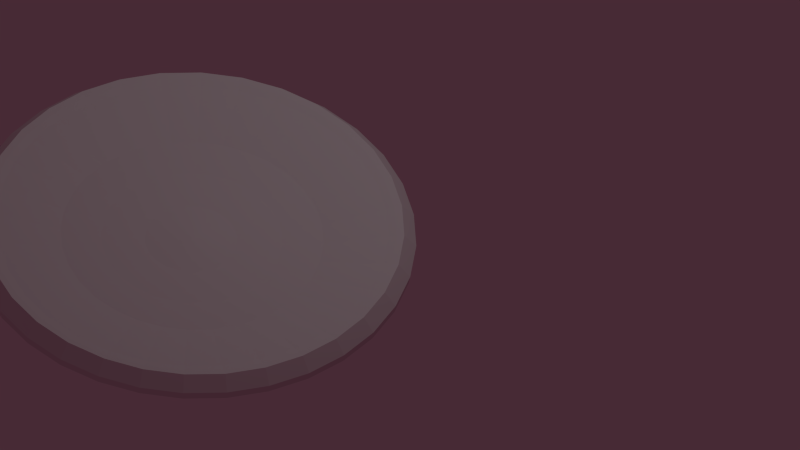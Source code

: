 # Source: pizza_V5.blend  (saved by Blender 2.69.0; exported with 4.5.12 LTS)
import bpy
from mathutils import Matrix  # noqa: F401  (used for matrix-valued properties, if any)

bpy.ops.wm.read_factory_settings(use_empty=True)
scene = bpy.context.scene
scene.name = 'Scene'

# ---- collections
col_collection_1 = bpy.data.collections.new('Collection 1'); scene.collection.children.link(col_collection_1)

# ---- materials (node trees are filled in below, after node groups)
mat_material = bpy.data.materials.new('Material')
mat_material.alpha_threshold = 0.0
mat_material.use_transparent_shadow = False
mat_material.roughness = 0.5
mat_material.specular_intensity = 0.0
mat_material.line_color = (0.0, 0.0, 0.0, 1.0)

# ---- material node trees

# ---- world
world_world = bpy.data.worlds.new('World'); scene.world = world_world
world_world.color = (0.06372, 0.02342, 0.0358)
world_world.use_sun_shadow = False
world_world.sun_shadow_jitter_overblur = 0.0
world_world.cycles.sampling_method = 'MANUAL'
world_world.cycles.sample_map_resolution = 256

# ---- cameras
cam_camera = bpy.data.cameras.new('Camera')
cam_camera.type = 'ORTHO'
cam_camera.clip_end = 100.0
cam_camera.lens = 35.0
cam_camera.sensor_width = 32.0
cam_camera.sensor_height = 18.0
cam_camera.ortho_scale = 7.314
cam_camera.dof.focus_distance = 0.0
cam_camera.dof.aperture_fstop = 128.0

# ---- lights
light_lamp = bpy.data.lights.new('Lamp', 'POINT')
light_lamp.transmission_factor = 0.0
light_lamp.cutoff_distance = 30.0
light_lamp.energy = 100.0
light_lamp.shadow_buffer_clip_start = 1.001
light_lamp.shadow_soft_size = 0.1
light_lamp.shadow_maximum_resolution = 0.006
light_lamp.use_absolute_resolution = True
light_lamp.cycles.use_multiple_importance_sampling = False

# ---- meshes
me_sphere = bpy.data.meshes.new('Sphere')
me_sphere.from_pydata([(-0.2129, -0.004, -0.01814), (-0.4147, -1.341e-07, -0.01596), (-0.6021, -1.341e-07, -0.009564), (-0.901, 0.000677, 0.02229), (-0.9362, -0.0009576, 0.02778), (-0.9688, -1.353e-07, 0.03134), (-1.026, -1.341e-07, -0.0007478), (-1.022, -1.385e-07, -0.0209), (-0.2088, 0.03725, -0.01814), (-0.4068, 0.08091, -0.01596), (-0.5905, 0.1175, -0.009564), (-0.8837, 0.1759, 0.02229), (-0.9182, 0.1816, 0.02778), (-0.9502, 0.189, 0.03134), (-1.006, 0.2002, -0.0007479), (-1.002, 0.1993, -0.0209), (-0.1968, 0.07691, -0.01814), (-0.3832, 0.1587, -0.01596), (-0.5563, 0.2304, -0.009564), (-0.8326, 0.3445, 0.02229), (-0.865, 0.3571, 0.02778), (-0.8951, 0.3708, 0.03134), (-0.948, 0.3927, -0.0007479), (-0.9437, 0.3909, -0.0209), (-0.1772, 0.1135, -0.01814), (-0.3448, 0.2304, -0.01596), (-0.5006, 0.3345, -0.009564), (-0.7496, 0.4998, 0.02229), (-0.7785, 0.5189, 0.02778), (-0.8055, 0.5383, 0.03134), (-0.8531, 0.5701, -0.0007479), (-0.8494, 0.5675, -0.0209), (-0.1509, 0.1455, -0.01814), (-0.2933, 0.2933, -0.01596), (-0.4257, 0.4257, -0.009564), (-0.6379, 0.6359, 0.02229), (-0.6622, 0.6607, 0.02778), (-0.6851, 0.6851, 0.03134), (-0.7255, 0.7255, -0.0007479), (-0.7223, 0.7223, -0.0209), (-0.1189, 0.1718, -0.01814), (-0.2304, 0.3448, -0.01596), (-0.3345, 0.5006, -0.009564), (-0.5017, 0.7476, 0.02229), (-0.5204, 0.7771, 0.02778), (-0.5383, 0.8055, 0.03134), (-0.5701, 0.8531, -0.0007479), (-0.5675, 0.8494, -0.0209), (-0.08235, 0.1913, -0.01814), (-0.1587, 0.3832, -0.01596), (-0.2304, 0.5563, -0.009564), (-0.3464, 0.8307, 0.02229), (-0.3586, 0.8635, 0.02778), (-0.3708, 0.8951, 0.03134), (-0.3927, 0.948, -0.0007479), (-0.3909, 0.9437, -0.0209), (-0.04269, 0.2034, -0.01814), (-0.08091, 0.4068, -0.01596), (-0.1175, 0.5905, -0.009564), (-0.1779, 0.8818, 0.02229), (-0.183, 0.9168, 0.02778), (-0.189, 0.9502, 0.03134), (-0.2002, 1.006, -0.0007479), (-0.1993, 1.002, -0.0209), (-0.001439, 0.2074, -0.01814), (1.49e-07, 0.4147, -0.01596), (1.49e-07, 0.6021, -0.009564), (-0.002616, 0.899, 0.02229), (-0.0004943, 0.9348, 0.02778), (1.653e-07, 0.9688, 0.03134), (2.831e-07, 1.026, -0.0007479), (1.357e-07, 1.022, -0.0209), (0.03981, 0.2034, -0.01814), (0.08091, 0.4068, -0.01596), (0.1175, 0.5905, -0.009564), (0.1726, 0.8818, 0.02229), (0.1821, 0.9168, 0.02778), (0.189, 0.9502, 0.03134), (0.2002, 1.006, -0.0007479), (0.1993, 1.002, -0.0209), (0.07947, 0.1913, -0.01814), (0.1587, 0.3832, -0.01596), (0.2304, 0.5563, -0.009564), (0.3412, 0.8307, 0.02229), (0.3576, 0.8635, 0.02778), (0.3708, 0.8951, 0.03134), (0.3927, 0.948, -0.0007479), (0.3909, 0.9437, -0.0209), (0.116, 0.1718, -0.01814), (0.2304, 0.3448, -0.01596), (0.3345, 0.5006, -0.009564), (0.4965, 0.7476, 0.02229), (0.5194, 0.7771, 0.02778), (0.5383, 0.8055, 0.03134), (0.5701, 0.8531, -0.0007479), (0.5675, 0.8494, -0.0209), (0.1481, 0.1455, -0.01814), (0.2933, 0.2933, -0.01596), (0.4257, 0.4257, -0.009564), (0.6326, 0.6359, 0.02229), (0.6612, 0.6607, 0.02778), (0.6851, 0.6851, 0.03134), (0.7255, 0.7255, -0.0007479), (0.7223, 0.7223, -0.0209), (0.1744, 0.1135, -0.01814), (0.3448, 0.2304, -0.01596), (0.5006, 0.3345, -0.009564), (0.7444, 0.4998, 0.02229), (0.7775, 0.5189, 0.02778), (0.8055, 0.5383, 0.03134), (0.8531, 0.5701, -0.0007479), (0.8494, 0.5675, -0.0209), (0.1939, 0.07691, -0.01814), (0.3832, 0.1587, -0.01596), (0.5563, 0.2304, -0.009564), (0.8274, 0.3445, 0.02229), (0.864, 0.3571, 0.02778), (0.8951, 0.3708, 0.03134), (0.948, 0.3927, -0.0007479), (0.9437, 0.3909, -0.0209), (0.2059, 0.03725, -0.01814), (0.4068, 0.08091, -0.01596), (0.5905, 0.1175, -0.009564), (0.8785, 0.1759, 0.02229), (0.9173, 0.1816, 0.02778), (0.9502, 0.189, 0.03134), (1.006, 0.2002, -0.0007479), (1.002, 0.1993, -0.0209), (0.21, -0.004, -0.01814), (0.4147, -1.937e-07, -0.01596), (0.6021, -1.937e-07, -0.009564), (0.8958, 0.0006769, 0.02229), (0.9352, -0.0009577, 0.02778), (0.9688, -3.014e-07, 0.03134), (1.026, -2.98e-07, -0.0007479), (1.022, -2.45e-07, -0.0209), (0.2059, -0.04525, -0.01814), (0.4068, -0.08091, -0.01596), (0.5905, -0.1175, -0.009564), (0.8785, -0.1746, 0.02229), (0.9173, -0.1835, 0.02778), (0.9502, -0.189, 0.03134), (1.006, -0.2002, -0.0007479), (1.002, -0.1993, -0.0209), (0.1939, -0.08491, -0.01814), (0.3832, -0.1587, -0.01596), (0.5563, -0.2304, -0.009564), (0.8274, -0.3431, 0.02229), (0.864, -0.359, 0.02778), (0.8951, -0.3708, 0.03134), (0.948, -0.3927, -0.0007479), (0.9437, -0.3909, -0.0209), (0.1744, -0.1215, -0.01814), (0.3448, -0.2304, -0.01596), (0.5006, -0.3345, -0.009564), (0.7444, -0.4984, 0.02229), (0.7775, -0.5208, 0.02778), (0.8055, -0.5383, 0.03134), (0.8531, -0.5701, -0.0007479), (0.8494, -0.5675, -0.0209), (0.1481, -0.1535, -0.01814), (0.2933, -0.2933, -0.01596), (0.4257, -0.4257, -0.009564), (0.6326, -0.6346, 0.02229), (0.6612, -0.6626, 0.02778), (0.6851, -0.6851, 0.03134), (0.7255, -0.7255, -0.0007479), (0.7223, -0.7223, -0.0209), (0.116, -0.1798, -0.01814), (0.2304, -0.3448, -0.01596), (0.3345, -0.5006, -0.009564), (0.4965, -0.7463, 0.02229), (0.5194, -0.779, 0.02778), (0.5383, -0.8055, 0.03134), (0.5701, -0.8531, -0.0007479), (0.5675, -0.8494, -0.0209), (0.07947, -0.1993, -0.01814), (0.1587, -0.3832, -0.01596), (0.2304, -0.5563, -0.009564), (0.3412, -0.8293, 0.02229), (0.3576, -0.8655, 0.02778), (0.3708, -0.8951, 0.03134), (0.3927, -0.948, -0.0007479), (0.3909, -0.9437, -0.0209), (0.03981, -0.2114, -0.01814), (0.08091, -0.4068, -0.01596), (0.1175, -0.5905, -0.009564), (0.1726, -0.8804, 0.02229), (0.1821, -0.9187, 0.02778), (0.189, -0.9502, 0.03134), (0.2002, -1.006, -0.0007479), (0.1993, -1.002, -0.0209), (-0.001439, -0.2154, -0.01814), (2.98e-08, -0.4147, -0.01596), (0.0, -0.6021, -0.009564), (-0.002616, -0.8977, 0.02229), (-0.0004945, -0.9367, 0.02778), (-6.129e-08, -0.9688, 0.03134), (-1.192e-07, -1.026, -0.0007479), (-4.695e-08, -1.022, -0.0209), (-0.04269, -0.2114, -0.01814), (-0.08091, -0.4068, -0.01596), (-0.1175, -0.5905, -0.009564), (-0.1779, -0.8804, 0.02229), (-0.183, -0.9187, 0.02778), (-0.189, -0.9502, 0.03134), (-0.2002, -1.006, -0.0007479), (-0.1993, -1.002, -0.0209), (-0.001239, -0.002898, -0.01234), (-0.08235, -0.1993, -0.01814), (-0.1587, -0.3832, -0.01596), (-0.2304, -0.5563, -0.009564), (-0.3464, -0.8293, 0.02229), (-0.3586, -0.8655, 0.02778), (-0.3708, -0.8951, 0.03134), (-0.3927, -0.948, -0.0007479), (-0.3909, -0.9437, -0.0209), (-0.1189, -0.1798, -0.01814), (-0.2304, -0.3448, -0.01596), (-0.3345, -0.5006, -0.009564), (-0.5017, -0.7463, 0.02229), (-0.5204, -0.779, 0.02778), (-0.5383, -0.8055, 0.03134), (-0.5701, -0.8531, -0.0007479), (-0.5675, -0.8494, -0.0209), (-0.1509, -0.1535, -0.01814), (-0.2933, -0.2933, -0.01596), (-0.4257, -0.4257, -0.009564), (-0.6379, -0.6346, 0.02229), (-0.6622, -0.6626, 0.02778), (-0.6851, -0.6851, 0.03134), (-0.7255, -0.7255, -0.0007479), (-0.7223, -0.7223, -0.0209), (-0.1772, -0.1215, -0.01814), (-0.3448, -0.2304, -0.01596), (-0.5006, -0.3345, -0.009564), (-0.7496, -0.4984, 0.02229), (-0.7785, -0.5208, 0.02778), (-0.8055, -0.5383, 0.03134), (-0.8531, -0.5701, -0.0007479), (-0.8494, -0.5675, -0.0209), (-0.1968, -0.08491, -0.01814), (-0.3832, -0.1587, -0.01596), (-0.5563, -0.2304, -0.009564), (-0.8326, -0.3431, 0.02229), (-0.865, -0.359, 0.02778), (-0.8951, -0.3708, 0.03134), (-0.948, -0.3927, -0.0007479), (-0.9437, -0.3909, -0.0209), (-0.2088, -0.04525, -0.01814), (-0.4068, -0.08091, -0.01596), (-0.5905, -0.1175, -0.009564), (-0.8837, -0.1746, 0.02229), (-0.9182, -0.1835, 0.02778), (-0.9502, -0.189, 0.03134), (-1.006, -0.2002, -0.0007479), (-1.002, -0.1993, -0.0209)], [], [(3, 2, 10, 11), (4, 3, 11, 12), (5, 4, 12, 13), (6, 5, 13, 14), (7, 6, 14, 15), (1, 0, 8, 9), (2, 1, 9, 10), (14, 13, 21, 22), (15, 14, 22, 23), (9, 8, 16, 17), (10, 9, 17, 18), (11, 10, 18, 19), (12, 11, 19, 20), (13, 12, 20, 21), (20, 19, 27, 28), (21, 20, 28, 29), (22, 21, 29, 30), (23, 22, 30, 31), (17, 16, 24, 25), (18, 17, 25, 26), (19, 18, 26, 27), (25, 24, 32, 33), (26, 25, 33, 34), (27, 26, 34, 35), (28, 27, 35, 36), (29, 28, 36, 37), (30, 29, 37, 38), (31, 30, 38, 39), (37, 36, 44, 45), (38, 37, 45, 46), (39, 38, 46, 47), (33, 32, 40, 41), (34, 33, 41, 42), (35, 34, 42, 43), (36, 35, 43, 44), (43, 42, 50, 51), (44, 43, 51, 52), (45, 44, 52, 53), (46, 45, 53, 54), (47, 46, 54, 55), (41, 40, 48, 49), (42, 41, 49, 50), (55, 54, 62, 63), (49, 48, 56, 57), (50, 49, 57, 58), (51, 50, 58, 59), (52, 51, 59, 60), (53, 52, 60, 61), (54, 53, 61, 62), (61, 60, 68, 69), (62, 61, 69, 70), (63, 62, 70, 71), (57, 56, 64, 65), (58, 57, 65, 66), (59, 58, 66, 67), (60, 59, 67, 68), (67, 66, 74, 75), (68, 67, 75, 76), (69, 68, 76, 77), (70, 69, 77, 78), (71, 70, 78, 79), (65, 64, 72, 73), (66, 65, 73, 74), (79, 78, 86, 87), (73, 72, 80, 81), (74, 73, 81, 82), (75, 74, 82, 83), (76, 75, 83, 84), (77, 76, 84, 85), (78, 77, 85, 86), (85, 84, 92, 93), (86, 85, 93, 94), (87, 86, 94, 95), (81, 80, 88, 89), (82, 81, 89, 90), (83, 82, 90, 91), (84, 83, 91, 92), (91, 90, 98, 99), (92, 91, 99, 100), (93, 92, 100, 101), (94, 93, 101, 102), (95, 94, 102, 103), (89, 88, 96, 97), (90, 89, 97, 98), (103, 102, 110, 111), (97, 96, 104, 105), (98, 97, 105, 106), (99, 98, 106, 107), (100, 99, 107, 108), (101, 100, 108, 109), (102, 101, 109, 110), (108, 107, 115, 116), (109, 108, 116, 117), (110, 109, 117, 118), (111, 110, 118, 119), (105, 104, 112, 113), (106, 105, 113, 114), (107, 106, 114, 115), (114, 113, 121, 122), (115, 114, 122, 123), (116, 115, 123, 124), (117, 116, 124, 125), (118, 117, 125, 126), (119, 118, 126, 127), (113, 112, 120, 121), (126, 125, 133, 134), (127, 126, 134, 135), (121, 120, 128, 129), (122, 121, 129, 130), (123, 122, 130, 131), (124, 123, 131, 132), (125, 124, 132, 133), (132, 131, 139, 140), (133, 132, 140, 141), (134, 133, 141, 142), (135, 134, 142, 143), (129, 128, 136, 137), (130, 129, 137, 138), (131, 130, 138, 139), (138, 137, 145, 146), (139, 138, 146, 147), (140, 139, 147, 148), (141, 140, 148, 149), (142, 141, 149, 150), (143, 142, 150, 151), (137, 136, 144, 145), (150, 149, 157, 158), (151, 150, 158, 159), (145, 144, 152, 153), (146, 145, 153, 154), (147, 146, 154, 155), (148, 147, 155, 156), (149, 148, 156, 157), (156, 155, 163, 164), (157, 156, 164, 165), (158, 157, 165, 166), (159, 158, 166, 167), (153, 152, 160, 161), (154, 153, 161, 162), (155, 154, 162, 163), (162, 161, 169, 170), (163, 162, 170, 171), (164, 163, 171, 172), (165, 164, 172, 173), (166, 165, 173, 174), (167, 166, 174, 175), (161, 160, 168, 169), (174, 173, 181, 182), (175, 174, 182, 183), (169, 168, 176, 177), (170, 169, 177, 178), (171, 170, 178, 179), (172, 171, 179, 180), (173, 172, 180, 181), (179, 178, 186, 187), (180, 179, 187, 188), (181, 180, 188, 189), (182, 181, 189, 190), (183, 182, 190, 191), (177, 176, 184, 185), (178, 177, 185, 186), (191, 190, 198, 199), (185, 184, 192, 193), (186, 185, 193, 194), (187, 186, 194, 195), (188, 187, 195, 196), (189, 188, 196, 197), (190, 189, 197, 198), (197, 196, 204, 205), (198, 197, 205, 206), (199, 198, 206, 207), (193, 192, 200, 201), (194, 193, 201, 202), (195, 194, 202, 203), (196, 195, 203, 204), (203, 202, 211, 212), (204, 203, 212, 213), (205, 204, 213, 214), (206, 205, 214, 215), (207, 206, 215, 216), (201, 200, 209, 210), (202, 201, 210, 211), (216, 215, 223, 224), (210, 209, 217, 218), (211, 210, 218, 219), (212, 211, 219, 220), (213, 212, 220, 221), (214, 213, 221, 222), (215, 214, 222, 223), (222, 221, 229, 230), (223, 222, 230, 231), (224, 223, 231, 232), (218, 217, 225, 226), (219, 218, 226, 227), (220, 219, 227, 228), (221, 220, 228, 229), (228, 227, 235, 236), (229, 228, 236, 237), (230, 229, 237, 238), (231, 230, 238, 239), (232, 231, 239, 240), (226, 225, 233, 234), (227, 226, 234, 235), (240, 239, 247, 248), (234, 233, 241, 242), (235, 234, 242, 243), (236, 235, 243, 244), (237, 236, 244, 245), (238, 237, 245, 246), (239, 238, 246, 247), (246, 245, 253, 254), (247, 246, 254, 255), (248, 247, 255, 256), (242, 241, 249, 250), (243, 242, 250, 251), (244, 243, 251, 252), (245, 244, 252, 253), (0, 208, 8), (8, 208, 16), (16, 208, 24), (24, 208, 32), (32, 208, 40), (40, 208, 48), (48, 208, 56), (56, 208, 64), (64, 208, 72), (72, 208, 80), (80, 208, 88), (88, 208, 96), (96, 208, 104), (104, 208, 112), (112, 208, 120), (120, 208, 128), (128, 208, 136), (136, 208, 144), (144, 208, 152), (152, 208, 160), (160, 208, 168), (168, 208, 176), (176, 208, 184), (184, 208, 192), (192, 208, 200), (200, 208, 209), (209, 208, 217), (217, 208, 225), (225, 208, 233), (233, 208, 241), (241, 208, 249), (251, 250, 1, 2), (252, 251, 2, 3), (253, 252, 3, 4), (254, 253, 4, 5), (255, 254, 5, 6), (249, 208, 0), (256, 255, 6, 7), (250, 249, 0, 1)])
_uv = me_sphere.uv_layers.new(name='UVMap')
_uv.uv.foreach_set('vector', [0.1423, 0.306, 0.2481, 0.3655, 0.2267, 0.417, 0.1154, 0.3828, 0.1082, 0.29, 0.1423, 0.306, 0.1154, 0.3828, 0.08416, 0.3718, 0.09434, 0.283, 0.1082, 0.29, 0.08416, 0.3718, 0.05964, 0.3661, 0.06623, 0.2678, 0.09434, 0.283, 0.05964, 0.3661, 0.02934, 0.3567, 0.05726, 0.2629, 0.06623, 0.2678, 0.02934, 0.3567, 0.01956, 0.3537, 0.3263, 0.4073, 0.4114, 0.4507, 0.4039, 0.4688, 0.3115, 0.4428, 0.2481, 0.3655, 0.3263, 0.4073, 0.3115, 0.4428, 0.2267, 0.417, 0.02934, 0.3567, 0.05964, 0.3661, 0.04821, 0.4529, 0.02632, 0.4535, 0.01956, 0.3537, 0.02934, 0.3567, 0.02632, 0.4535, 0.01058, 0.4493, 0.3115, 0.4428, 0.4039, 0.4688, 0.4, 0.488, 0.304, 0.4805, 0.2267, 0.417, 0.3115, 0.4428, 0.304, 0.4805, 0.2158, 0.4718, 0.1154, 0.3828, 0.2267, 0.417, 0.2158, 0.4718, 0.109, 0.466, 0.08416, 0.3718, 0.1154, 0.3828, 0.109, 0.466, 0.0702, 0.4555, 0.05964, 0.3661, 0.08416, 0.3718, 0.0702, 0.4555, 0.04821, 0.4529, 0.0702, 0.4555, 0.109, 0.466, 0.1108, 0.5278, 0.06736, 0.54, 0.04821, 0.4529, 0.0702, 0.4555, 0.06736, 0.54, 0.04185, 0.5445, 0.02632, 0.4535, 0.04821, 0.4529, 0.04185, 0.5445, 0.02001, 0.5464, 0.01058, 0.4493, 0.02632, 0.4535, 0.02001, 0.5464, 0.008292, 0.5478, 0.304, 0.4805, 0.4, 0.488, 0.4, 0.5076, 0.304, 0.519, 0.2158, 0.4718, 0.304, 0.4805, 0.304, 0.519, 0.2157, 0.5276, 0.109, 0.466, 0.2158, 0.4718, 0.2157, 0.5276, 0.1108, 0.5278, 0.304, 0.519, 0.4, 0.5076, 0.4038, 0.5269, 0.3115, 0.5567, 0.2157, 0.5276, 0.304, 0.519, 0.3115, 0.5567, 0.2266, 0.5824, 0.1108, 0.5278, 0.2157, 0.5276, 0.2266, 0.5824, 0.1325, 0.6112, 0.06736, 0.54, 0.1108, 0.5278, 0.1325, 0.6112, 0.09396, 0.6204, 0.04185, 0.5445, 0.06736, 0.54, 0.09396, 0.6204, 0.06329, 0.6306, 0.02001, 0.5464, 0.04185, 0.5445, 0.06329, 0.6306, 0.04599, 0.6369, 0.008292, 0.5478, 0.02001, 0.5464, 0.04599, 0.6369, 0.03132, 0.6447, 0.06329, 0.6306, 0.09396, 0.6204, 0.1199, 0.6995, 0.09359, 0.716, 0.04599, 0.6369, 0.06329, 0.6306, 0.09359, 0.716, 0.07857, 0.7217, 0.03132, 0.6447, 0.04599, 0.6369, 0.07857, 0.7217, 0.06167, 0.73, 0.3115, 0.5567, 0.4038, 0.5269, 0.4113, 0.545, 0.3261, 0.5923, 0.2266, 0.5824, 0.3115, 0.5567, 0.3261, 0.5923, 0.2479, 0.634, 0.1325, 0.6112, 0.2266, 0.5824, 0.2479, 0.634, 0.1734, 0.6806, 0.09396, 0.6204, 0.1325, 0.6112, 0.1734, 0.6806, 0.1199, 0.6995, 0.1734, 0.6806, 0.2479, 0.634, 0.2788, 0.6805, 0.2157, 0.748, 0.1199, 0.6995, 0.1734, 0.6806, 0.2157, 0.748, 0.1742, 0.7698, 0.09359, 0.716, 0.1199, 0.6995, 0.1742, 0.7698, 0.1536, 0.7876, 0.07857, 0.7217, 0.09359, 0.716, 0.1536, 0.7876, 0.1409, 0.8034, 0.06167, 0.73, 0.07857, 0.7217, 0.1409, 0.8034, 0.1191, 0.8099, 0.3261, 0.5923, 0.4113, 0.545, 0.4222, 0.5613, 0.3475, 0.6243, 0.2479, 0.634, 0.3261, 0.5923, 0.3475, 0.6243, 0.2788, 0.6805, 0.1191, 0.8099, 0.1409, 0.8034, 0.2027, 0.8681, 0.1821, 0.8875, 0.3475, 0.6243, 0.4222, 0.5613, 0.4361, 0.5752, 0.3747, 0.6515, 0.2788, 0.6805, 0.3475, 0.6243, 0.3747, 0.6515, 0.3182, 0.7201, 0.2157, 0.748, 0.2788, 0.6805, 0.3182, 0.7201, 0.2719, 0.8011, 0.1742, 0.7698, 0.2157, 0.748, 0.2719, 0.8011, 0.2293, 0.8393, 0.1536, 0.7876, 0.1742, 0.7698, 0.2293, 0.8393, 0.2159, 0.8489, 0.1409, 0.8034, 0.1536, 0.7876, 0.2159, 0.8489, 0.2027, 0.8681, 0.2159, 0.8489, 0.2293, 0.8393, 0.2942, 0.8862, 0.2817, 0.9055, 0.2027, 0.8681, 0.2159, 0.8489, 0.2817, 0.9055, 0.2665, 0.9335, 0.1821, 0.8875, 0.2027, 0.8681, 0.2665, 0.9335, 0.2616, 0.9426, 0.3747, 0.6515, 0.4361, 0.5752, 0.4524, 0.5861, 0.4066, 0.673, 0.3182, 0.7201, 0.3747, 0.6515, 0.4066, 0.673, 0.3647, 0.7512, 0.2719, 0.8011, 0.3182, 0.7201, 0.3647, 0.7512, 0.3276, 0.8345, 0.2293, 0.8393, 0.2719, 0.8011, 0.3276, 0.8345, 0.2942, 0.8862, 0.3276, 0.8345, 0.3647, 0.7512, 0.4163, 0.7727, 0.3952, 0.8667, 0.2942, 0.8862, 0.3276, 0.8345, 0.3952, 0.8667, 0.3698, 0.9246, 0.2817, 0.9055, 0.2942, 0.8862, 0.3698, 0.9246, 0.3652, 0.9403, 0.2665, 0.9335, 0.2817, 0.9055, 0.3652, 0.9403, 0.3557, 0.9707, 0.2616, 0.9426, 0.2665, 0.9335, 0.3557, 0.9707, 0.3527, 0.9805, 0.4066, 0.673, 0.4524, 0.5861, 0.4705, 0.5936, 0.4422, 0.6878, 0.3647, 0.7512, 0.4066, 0.673, 0.4422, 0.6878, 0.4163, 0.7727, 0.3527, 0.9805, 0.3557, 0.9707, 0.4505, 0.9896, 0.4494, 0.9999, 0.4422, 0.6878, 0.4705, 0.5936, 0.4898, 0.5975, 0.48, 0.6953, 0.4163, 0.7727, 0.4422, 0.6878, 0.48, 0.6953, 0.4712, 0.7837, 0.3952, 0.8667, 0.4163, 0.7727, 0.4712, 0.7837, 0.4614, 0.874, 0.3698, 0.9246, 0.3952, 0.8667, 0.4614, 0.874, 0.4554, 0.9417, 0.3652, 0.9403, 0.3698, 0.9246, 0.4554, 0.9417, 0.4538, 0.958, 0.3557, 0.9707, 0.3652, 0.9403, 0.4538, 0.958, 0.4505, 0.9896, 0.4538, 0.958, 0.4554, 0.9417, 0.5426, 0.9418, 0.5441, 0.958, 0.4505, 0.9896, 0.4538, 0.958, 0.5441, 0.958, 0.547, 0.9897, 0.4494, 0.9999, 0.4505, 0.9896, 0.547, 0.9897, 0.548, 0.9999, 0.48, 0.6953, 0.4898, 0.5975, 0.5094, 0.5975, 0.5185, 0.6953, 0.4712, 0.7837, 0.48, 0.6953, 0.5185, 0.6953, 0.5271, 0.7837, 0.4614, 0.874, 0.4712, 0.7837, 0.5271, 0.7837, 0.5396, 0.9076, 0.4554, 0.9417, 0.4614, 0.874, 0.5396, 0.9076, 0.5426, 0.9418, 0.5396, 0.9076, 0.5271, 0.7837, 0.582, 0.7729, 0.6216, 0.9079, 0.5426, 0.9418, 0.5396, 0.9076, 0.6216, 0.9079, 0.628, 0.9248, 0.5441, 0.958, 0.5426, 0.9418, 0.628, 0.9248, 0.6326, 0.9405, 0.547, 0.9897, 0.5441, 0.958, 0.6326, 0.9405, 0.6416, 0.9709, 0.548, 0.9999, 0.547, 0.9897, 0.6416, 0.9709, 0.6446, 0.9807, 0.5185, 0.6953, 0.5094, 0.5975, 0.5287, 0.5937, 0.5563, 0.6879, 0.5271, 0.7837, 0.5185, 0.6953, 0.5563, 0.6879, 0.582, 0.7729, 0.6446, 0.9807, 0.6416, 0.9709, 0.7306, 0.934, 0.7354, 0.943, 0.5563, 0.6879, 0.5287, 0.5937, 0.5468, 0.5862, 0.5919, 0.6731, 0.582, 0.7729, 0.5563, 0.6879, 0.5919, 0.6731, 0.6337, 0.7515, 0.6216, 0.9079, 0.582, 0.7729, 0.6337, 0.7515, 0.6988, 0.876, 0.628, 0.9248, 0.6216, 0.9079, 0.6988, 0.876, 0.7085, 0.8917, 0.6326, 0.9405, 0.628, 0.9248, 0.7085, 0.8917, 0.7159, 0.9062, 0.6416, 0.9709, 0.6326, 0.9405, 0.7159, 0.9062, 0.7306, 0.934, 0.7085, 0.8917, 0.6988, 0.876, 0.7685, 0.8297, 0.7811, 0.8434, 0.7159, 0.9062, 0.7085, 0.8917, 0.7811, 0.8434, 0.7911, 0.8562, 0.7306, 0.934, 0.7159, 0.9062, 0.7911, 0.8562, 0.8114, 0.8812, 0.7354, 0.943, 0.7306, 0.934, 0.8114, 0.8812, 0.8179, 0.8891, 0.5919, 0.6731, 0.5468, 0.5862, 0.5631, 0.5753, 0.6239, 0.6518, 0.6337, 0.7515, 0.5919, 0.6731, 0.6239, 0.6518, 0.6802, 0.7205, 0.6988, 0.876, 0.6337, 0.7515, 0.6802, 0.7205, 0.7685, 0.8297, 0.6802, 0.7205, 0.6239, 0.6518, 0.6512, 0.6245, 0.7198, 0.6809, 0.7685, 0.8297, 0.6802, 0.7205, 0.7198, 0.6809, 0.8279, 0.7705, 0.7811, 0.8434, 0.7685, 0.8297, 0.8279, 0.7705, 0.843, 0.7817, 0.7911, 0.8562, 0.7811, 0.8434, 0.843, 0.7817, 0.8553, 0.7923, 0.8114, 0.8812, 0.7911, 0.8562, 0.8553, 0.7923, 0.8798, 0.8127, 0.8179, 0.8891, 0.8114, 0.8812, 0.8798, 0.8127, 0.8878, 0.8192, 0.6239, 0.6518, 0.5631, 0.5753, 0.577, 0.5614, 0.6512, 0.6245, 0.8798, 0.8127, 0.8553, 0.7923, 0.9056, 0.7171, 0.9336, 0.7323, 0.8878, 0.8192, 0.8798, 0.8127, 0.9336, 0.7323, 0.9426, 0.7371, 0.6512, 0.6245, 0.577, 0.5614, 0.5879, 0.5451, 0.6726, 0.5925, 0.7198, 0.6809, 0.6512, 0.6245, 0.6726, 0.5925, 0.7509, 0.6344, 0.8279, 0.7705, 0.7198, 0.6809, 0.7509, 0.6344, 0.8745, 0.7008, 0.843, 0.7817, 0.8279, 0.7705, 0.8745, 0.7008, 0.8916, 0.7091, 0.8553, 0.7923, 0.843, 0.7817, 0.8916, 0.7091, 0.9056, 0.7171, 0.8916, 0.7091, 0.8745, 0.7008, 0.9065, 0.6234, 0.9249, 0.6284, 0.9056, 0.7171, 0.8916, 0.7091, 0.9249, 0.6284, 0.9401, 0.6335, 0.9336, 0.7323, 0.9056, 0.7171, 0.9401, 0.6335, 0.9705, 0.6429, 0.9426, 0.7371, 0.9336, 0.7323, 0.9705, 0.6429, 0.9804, 0.6459, 0.6726, 0.5925, 0.5879, 0.5451, 0.5954, 0.5269, 0.6873, 0.5569, 0.7509, 0.6344, 0.6726, 0.5925, 0.6873, 0.5569, 0.7723, 0.5827, 0.8745, 0.7008, 0.7509, 0.6344, 0.7723, 0.5827, 0.9065, 0.6234, 0.7723, 0.5827, 0.6873, 0.5569, 0.6948, 0.5191, 0.7833, 0.5278, 0.9065, 0.6234, 0.7723, 0.5827, 0.7833, 0.5278, 0.9228, 0.5413, 0.9249, 0.6284, 0.9065, 0.6234, 0.9228, 0.5413, 0.9419, 0.5428, 0.9401, 0.6335, 0.9249, 0.6284, 0.9419, 0.5428, 0.9577, 0.5449, 0.9705, 0.6429, 0.9401, 0.6335, 0.9577, 0.5449, 0.9893, 0.5482, 0.9804, 0.6459, 0.9705, 0.6429, 0.9893, 0.5482, 0.9995, 0.5492, 0.6873, 0.5569, 0.5954, 0.5269, 0.5993, 0.5077, 0.6948, 0.5191, 0.9893, 0.5482, 0.9577, 0.5449, 0.9576, 0.4546, 0.9893, 0.4516, 0.9995, 0.5492, 0.9893, 0.5482, 0.9893, 0.4516, 0.9995, 0.4506, 0.6948, 0.5191, 0.5993, 0.5077, 0.5993, 0.4881, 0.6948, 0.4806, 0.7833, 0.5278, 0.6948, 0.5191, 0.6948, 0.4806, 0.7832, 0.4719, 0.9228, 0.5413, 0.7833, 0.5278, 0.7832, 0.4719, 0.9227, 0.4576, 0.9419, 0.5428, 0.9228, 0.5413, 0.9227, 0.4576, 0.9418, 0.4556, 0.9577, 0.5449, 0.9419, 0.5428, 0.9418, 0.4556, 0.9576, 0.4546, 0.9418, 0.4556, 0.9227, 0.4576, 0.9063, 0.3755, 0.9247, 0.3701, 0.9576, 0.4546, 0.9418, 0.4556, 0.9247, 0.3701, 0.9399, 0.366, 0.9893, 0.4516, 0.9576, 0.4546, 0.9399, 0.366, 0.9704, 0.3569, 0.9995, 0.4506, 0.9893, 0.4516, 0.9704, 0.3569, 0.9802, 0.3539, 0.6948, 0.4806, 0.5993, 0.4881, 0.5954, 0.4688, 0.6873, 0.4428, 0.7832, 0.4719, 0.6948, 0.4806, 0.6873, 0.4428, 0.7723, 0.417, 0.9227, 0.4576, 0.7832, 0.4719, 0.7723, 0.417, 0.9063, 0.3755, 0.7723, 0.417, 0.6873, 0.4428, 0.6726, 0.4072, 0.7509, 0.3653, 0.9063, 0.3755, 0.7723, 0.417, 0.7509, 0.3653, 0.8742, 0.2983, 0.9247, 0.3701, 0.9063, 0.3755, 0.8742, 0.2983, 0.8913, 0.2896, 0.9399, 0.366, 0.9247, 0.3701, 0.8913, 0.2896, 0.9052, 0.2826, 0.9704, 0.3569, 0.9399, 0.366, 0.9052, 0.2826, 0.9334, 0.2678, 0.9802, 0.3539, 0.9704, 0.3569, 0.9334, 0.2678, 0.9424, 0.2629, 0.6873, 0.4428, 0.5954, 0.4688, 0.5879, 0.4507, 0.6726, 0.4072, 0.9334, 0.2678, 0.9052, 0.2826, 0.855, 0.2076, 0.8797, 0.1876, 0.9424, 0.2629, 0.9334, 0.2678, 0.8797, 0.1876, 0.8876, 0.1811, 0.6726, 0.4072, 0.5879, 0.4507, 0.577, 0.4343, 0.6511, 0.3752, 0.7509, 0.3653, 0.6726, 0.4072, 0.6511, 0.3752, 0.7198, 0.3188, 0.8742, 0.2983, 0.7509, 0.3653, 0.7198, 0.3188, 0.8277, 0.2288, 0.8913, 0.2896, 0.8742, 0.2983, 0.8277, 0.2288, 0.8428, 0.2172, 0.9052, 0.2826, 0.8913, 0.2896, 0.8428, 0.2172, 0.855, 0.2076, 0.8277, 0.2288, 0.7198, 0.3188, 0.6802, 0.2793, 0.7685, 0.1697, 0.8428, 0.2172, 0.8277, 0.2288, 0.7685, 0.1697, 0.7811, 0.1556, 0.855, 0.2076, 0.8428, 0.2172, 0.7811, 0.1556, 0.7911, 0.1439, 0.8797, 0.1876, 0.855, 0.2076, 0.7911, 0.1439, 0.8114, 0.1194, 0.8876, 0.1811, 0.8797, 0.1876, 0.8114, 0.1194, 0.8179, 0.1115, 0.6511, 0.3752, 0.577, 0.4343, 0.5631, 0.4205, 0.6239, 0.348, 0.7198, 0.3188, 0.6511, 0.3752, 0.6239, 0.348, 0.6802, 0.2793, 0.8179, 0.1115, 0.8114, 0.1194, 0.7311, 0.06589, 0.736, 0.05685, 0.6239, 0.348, 0.5631, 0.4205, 0.5468, 0.4096, 0.5919, 0.3266, 0.6802, 0.2793, 0.6239, 0.348, 0.5919, 0.3266, 0.6337, 0.2483, 0.7685, 0.1697, 0.6802, 0.2793, 0.6337, 0.2483, 0.6989, 0.1233, 0.7811, 0.1556, 0.7685, 0.1697, 0.6989, 0.1233, 0.7086, 0.1073, 0.7911, 0.1439, 0.7811, 0.1556, 0.7086, 0.1073, 0.716, 0.09383, 0.8114, 0.1194, 0.7911, 0.1439, 0.716, 0.09383, 0.7311, 0.06589, 0.716, 0.09383, 0.7086, 0.1073, 0.6281, 0.07404, 0.6326, 0.05939, 0.7311, 0.06589, 0.716, 0.09383, 0.6326, 0.05939, 0.642, 0.02905, 0.736, 0.05685, 0.7311, 0.06589, 0.642, 0.02905, 0.645, 0.01925, 0.5919, 0.3266, 0.5468, 0.4096, 0.5287, 0.4021, 0.5563, 0.3119, 0.6337, 0.2483, 0.5919, 0.3266, 0.5563, 0.3119, 0.582, 0.227, 0.6989, 0.1233, 0.6337, 0.2483, 0.582, 0.227, 0.6216, 0.09141, 0.7086, 0.1073, 0.6989, 0.1233, 0.6216, 0.09141, 0.6281, 0.07404, 0.6216, 0.09141, 0.582, 0.227, 0.5272, 0.2161, 0.5396, 0.07518, 0.6281, 0.07404, 0.6216, 0.09141, 0.5396, 0.07518, 0.5426, 0.05713, 0.6326, 0.05939, 0.6281, 0.07404, 0.5426, 0.05713, 0.5441, 0.0419, 0.642, 0.02905, 0.6326, 0.05939, 0.5441, 0.0419, 0.5474, 0.01029, 0.645, 0.01925, 0.642, 0.02905, 0.5474, 0.01029, 0.5484, 0.0001001, 0.5563, 0.3119, 0.5287, 0.4021, 0.5094, 0.3982, 0.5185, 0.3044, 0.582, 0.227, 0.5563, 0.3119, 0.5185, 0.3044, 0.5272, 0.2161, 0.5484, 0.0001001, 0.5474, 0.01029, 0.4451, 0.01031, 0.45, 9.996e-05, 0.5185, 0.3044, 0.5094, 0.3982, 0.4898, 0.3982, 0.48, 0.3045, 0.5272, 0.2161, 0.5185, 0.3044, 0.48, 0.3045, 0.4713, 0.2161, 0.5396, 0.07518, 0.5272, 0.2161, 0.4713, 0.2161, 0.456, 0.07529, 0.5426, 0.05713, 0.5396, 0.07518, 0.456, 0.07529, 0.4555, 0.05723, 0.5441, 0.0419, 0.5426, 0.05713, 0.4555, 0.05723, 0.4539, 0.04197, 0.5474, 0.01029, 0.5441, 0.0419, 0.4539, 0.04197, 0.4451, 0.01031, 0.4539, 0.04197, 0.4555, 0.05723, 0.37, 0.0744, 0.3653, 0.05973, 0.4451, 0.01031, 0.4539, 0.04197, 0.3653, 0.05973, 0.3562, 0.02921, 0.45, 9.996e-05, 0.4451, 0.01031, 0.3562, 0.02921, 0.3532, 0.01937, 0.48, 0.3045, 0.4898, 0.3982, 0.4706, 0.4021, 0.4423, 0.312, 0.4713, 0.2161, 0.48, 0.3045, 0.4423, 0.312, 0.4165, 0.2271, 0.456, 0.07529, 0.4713, 0.2161, 0.4165, 0.2271, 0.374, 0.09179, 0.4555, 0.05723, 0.456, 0.07529, 0.374, 0.09179, 0.37, 0.0744, 0.374, 0.09179, 0.4165, 0.2271, 0.3649, 0.2486, 0.2967, 0.1241, 0.37, 0.0744, 0.374, 0.09179, 0.2967, 0.1241, 0.2894, 0.1082, 0.3653, 0.05973, 0.37, 0.0744, 0.2894, 0.1082, 0.2819, 0.09475, 0.3562, 0.02921, 0.3653, 0.05973, 0.2819, 0.09475, 0.2669, 0.06675, 0.3532, 0.01937, 0.3562, 0.02921, 0.2669, 0.06675, 0.2619, 0.05754, 0.4423, 0.312, 0.4706, 0.4021, 0.4524, 0.4096, 0.4068, 0.3268, 0.4165, 0.2271, 0.4423, 0.312, 0.4068, 0.3268, 0.3649, 0.2486, 0.2619, 0.05754, 0.2669, 0.06675, 0.1873, 0.1208, 0.1809, 0.1131, 0.4068, 0.3268, 0.4524, 0.4096, 0.4361, 0.4205, 0.3748, 0.3481, 0.3649, 0.2486, 0.4068, 0.3268, 0.3748, 0.3481, 0.3185, 0.2797, 0.2967, 0.1241, 0.3649, 0.2486, 0.3185, 0.2797, 0.2428, 0.189, 0.2894, 0.1082, 0.2967, 0.1241, 0.2428, 0.189, 0.2174, 0.1568, 0.2819, 0.09475, 0.2894, 0.1082, 0.2174, 0.1568, 0.2073, 0.1451, 0.2669, 0.06675, 0.2819, 0.09475, 0.2073, 0.1451, 0.1873, 0.1208, 0.2073, 0.1451, 0.2174, 0.1568, 0.1584, 0.2316, 0.1443, 0.2124, 0.1873, 0.1208, 0.2073, 0.1451, 0.1443, 0.2124, 0.1359, 0.1964, 0.1809, 0.1131, 0.1873, 0.1208, 0.1359, 0.1964, 0.1124, 0.1822, 0.3748, 0.3481, 0.4361, 0.4205, 0.4223, 0.4344, 0.3476, 0.3753, 0.3185, 0.2797, 0.3748, 0.3481, 0.3476, 0.3753, 0.2791, 0.3191, 0.2428, 0.189, 0.3185, 0.2797, 0.2791, 0.3191, 0.1936, 0.2552, 0.2174, 0.1568, 0.2428, 0.189, 0.1936, 0.2552, 0.1584, 0.2316, 0.4114, 0.4507, 0.4995, 0.4984, 0.4039, 0.4688, 0.4039, 0.4688, 0.4995, 0.4984, 0.4, 0.488, 0.4, 0.488, 0.4995, 0.4984, 0.4, 0.5076, 0.4, 0.5076, 0.4995, 0.4984, 0.4038, 0.5269, 0.4038, 0.5269, 0.4995, 0.4984, 0.4113, 0.545, 0.4113, 0.545, 0.4995, 0.4984, 0.4222, 0.5613, 0.4222, 0.5613, 0.4995, 0.4984, 0.4361, 0.5752, 0.4361, 0.5752, 0.4995, 0.4984, 0.4524, 0.5861, 0.4524, 0.5861, 0.4995, 0.4984, 0.4705, 0.5936, 0.4705, 0.5936, 0.4995, 0.4984, 0.4898, 0.5975, 0.4898, 0.5975, 0.4995, 0.4984, 0.5094, 0.5975, 0.5094, 0.5975, 0.4995, 0.4984, 0.5287, 0.5937, 0.5287, 0.5937, 0.4995, 0.4984, 0.5468, 0.5862, 0.5468, 0.5862, 0.4995, 0.4984, 0.5631, 0.5753, 0.5631, 0.5753, 0.4995, 0.4984, 0.577, 0.5614, 0.577, 0.5614, 0.4995, 0.4984, 0.5879, 0.5451, 0.5879, 0.5451, 0.4995, 0.4984, 0.5954, 0.5269, 0.5954, 0.5269, 0.4995, 0.4984, 0.5993, 0.5077, 0.5993, 0.5077, 0.4995, 0.4984, 0.5993, 0.4881, 0.5993, 0.4881, 0.4995, 0.4984, 0.5954, 0.4688, 0.5954, 0.4688, 0.4995, 0.4984, 0.5879, 0.4507, 0.5879, 0.4507, 0.4995, 0.4984, 0.577, 0.4343, 0.577, 0.4343, 0.4995, 0.4984, 0.5631, 0.4205, 0.5631, 0.4205, 0.4995, 0.4984, 0.5468, 0.4096, 0.5468, 0.4096, 0.4995, 0.4984, 0.5287, 0.4021, 0.5287, 0.4021, 0.4995, 0.4984, 0.5094, 0.3982, 0.5094, 0.3982, 0.4995, 0.4984, 0.4898, 0.3982, 0.4898, 0.3982, 0.4995, 0.4984, 0.4706, 0.4021, 0.4706, 0.4021, 0.4995, 0.4984, 0.4524, 0.4096, 0.4524, 0.4096, 0.4995, 0.4984, 0.4361, 0.4205, 0.4361, 0.4205, 0.4995, 0.4984, 0.4223, 0.4344, 0.2791, 0.3191, 0.3476, 0.3753, 0.3263, 0.4073, 0.2481, 0.3655, 0.1936, 0.2552, 0.2791, 0.3191, 0.2481, 0.3655, 0.1423, 0.306, 0.1584, 0.2316, 0.1936, 0.2552, 0.1423, 0.306, 0.1082, 0.29, 0.1443, 0.2124, 0.1584, 0.2316, 0.1082, 0.29, 0.09434, 0.283, 0.1359, 0.1964, 0.1443, 0.2124, 0.09434, 0.283, 0.06623, 0.2678, 0.4223, 0.4344, 0.4995, 0.4984, 0.4114, 0.4507, 0.1124, 0.1822, 0.1359, 0.1964, 0.06623, 0.2678, 0.05726, 0.2629, 0.3476, 0.3753, 0.4223, 0.4344, 0.4114, 0.4507, 0.3263, 0.4073])
me_sphere.materials.append(mat_material)
me_sphere.use_remesh_preserve_volume = False
me_sphere.use_remesh_preserve_attributes = False
me_sphere.use_mirror_vertex_groups = False
me_sphere.update()

# ---- objects
ob_sphere = bpy.data.objects.new('Sphere', me_sphere)
ob_lamp = bpy.data.objects.new('Lamp', light_lamp)
ob_camera = bpy.data.objects.new('Camera', cam_camera)

# ---- transforms, parenting, visibility, modifiers, constraints
ob_sphere.location = (0.004859, 0.01513, 0.04619)
ob_sphere.rotation_euler = (1.571, 0.0, 0.0)
ob_sphere.scale = (2.0, 2.0, 4.0)
ob_sphere.lineart.crease_threshold = 0.0
ob_lamp.location = (0.7911, -5.394, 2.037)
ob_lamp.lock_rotations_4d = False
ob_lamp.empty_display_type = 'ARROWS'
ob_lamp.color = (0.0, 0.0, 0.0, 0.0)
ob_lamp.lineart.crease_threshold = 0.0
ob_camera.location = (5.573, -7.539, -4.856)
ob_camera.rotation_euler = (-0.7669, -2.512, 3.094)
ob_camera.lock_rotations_4d = False
ob_camera.empty_display_type = 'ARROWS'
ob_camera.color = (0.0, 0.0, 0.0, 0.0)
ob_camera.display_type = 'WIRE'
ob_camera.lineart.crease_threshold = 0.0

# ---- collection membership
col_collection_1.objects.link(ob_sphere)
col_collection_1.objects.link(ob_lamp)
col_collection_1.objects.link(ob_camera)

# ---- scene / render settings (as saved in the file)
scene.camera = ob_camera
scene.frame_start = 1; scene.frame_end = 250; scene.frame_set(0)
scene.render.engine = 'BLENDER_EEVEE_NEXT'
scene.render.image_settings.color_mode = 'RGB'
scene.render.image_settings.compression = 90
scene.render.resolution_percentage = 50
scene.render.dither_intensity = 0.0
scene.cycles.use_denoising = False
scene.cycles.samples = 10
scene.cycles.sampling_pattern = 'TABULATED_SOBOL'
scene.cycles.light_sampling_threshold = 0.0
scene.cycles.use_adaptive_sampling = False
scene.cycles.use_light_tree = False
scene.cycles.blur_glossy = 0.0
scene.cycles.volume_bounces = 1
scene.cycles.pixel_filter_type = 'GAUSSIAN'
scene.cycles.sample_clamp_indirect = 0.0
scene.view_settings.view_transform = 'Standard'
bpy.context.view_layer.update()
